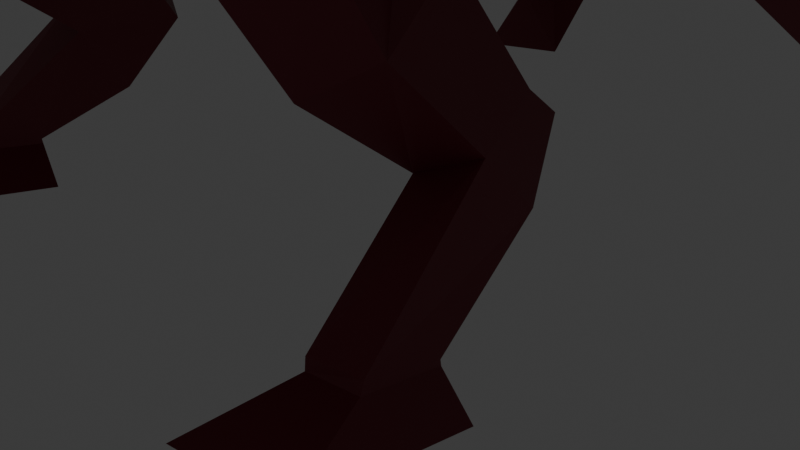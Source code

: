 # Source: fixed_dragon2.0_F458_.blend  (saved by Blender 4.4.32; exported with 4.5.12 LTS)
import bpy
from mathutils import Matrix  # noqa: F401  (used for matrix-valued properties, if any)

bpy.ops.wm.read_factory_settings(use_empty=True)
scene = bpy.context.scene
scene.name = 'Scene'

# ---- collections
col_collection = bpy.data.collections.new('Collection'); scene.collection.children.link(col_collection)

# ---- materials (node trees are filled in below, after node groups)
mat_material_001 = bpy.data.materials.new('Material.001')

# ---- material node trees
mat_material_001.use_nodes = True; mat_material_001.node_tree.nodes.clear()
_N = mat_material_001.node_tree.nodes; _L = mat_material_001.node_tree.links
n0 = _N.new('ShaderNodeBsdfPrincipled'); n0.name = 'Principled BSDF'; n0.location = (10, 300)
n0.inputs[0].default_value = (0.2211, 0.02281, 0.03953, 1.0)
n1 = _N.new('ShaderNodeOutputMaterial'); n1.name = 'Material Output'; n1.location = (300, 300)
_L.new(n0.outputs[0], n1.inputs[0])
n1.is_active_output = True

# ---- world
world_world = bpy.data.worlds.new('World'); scene.world = world_world
world_world.use_nodes = True; world_world.node_tree.nodes.clear()
_N = world_world.node_tree.nodes; _L = world_world.node_tree.links
n0 = _N.new('ShaderNodeOutputWorld'); n0.name = 'World Output'; n0.location = (300, 300)
n1 = _N.new('ShaderNodeBackground'); n1.name = 'Background'; n1.location = (10, 300)
n1.inputs[0].default_value = (0.05088, 0.05088, 0.05088, 1.0)
_L.new(n1.outputs[0], n0.inputs[0])
n0.is_active_output = True
world_world.color = (0.05088, 0.05088, 0.05088)
world_world.sun_shadow_jitter_overblur = 0.0

# ---- cameras
cam_camera = bpy.data.cameras.new('Camera')
cam_camera.clip_end = 100.0
cam_camera.ortho_scale = 7.314

# ---- lights
light_light = bpy.data.lights.new('Light', 'POINT')
light_light.energy = 1000.0
light_light.shadow_soft_size = 0.1

# ---- meshes
me_cube_001 = bpy.data.meshes.new('Cube.001')
me_cube_001.from_pydata([(1.061, -1.353, -1.202), (1.061, -1.16, 1.076), (1.061, 1.024, -1.215), (1.061, 0.9911, 1.081), (0.0, 1.06, -1.476), (0.0, 0.969, 1.251), (0.0, -1.368, -1.464), (0.0, -1.201, 1.242), (0.0, 1.781, 1.469), (1.061, 1.779, 1.298), (1.061, 1.723, -0.9947), (0.0, 1.723, -0.9947), (0.0, 3.726, 0.7549), (0.8651, 3.666, 0.6), (0.8651, 3.219, -0.6857), (0.0, 3.219, -0.6857), (0.0, 5.254, -0.3559), (0.633, 5.194, -0.5106), (0.7699, 5.06, -1.562), (0.0, 5.06, -1.562), (0.0, 7.452, -1.177), (0.4947, 7.416, -1.342), (0.6315, 7.339, -1.945), (0.0, 7.339, -1.945), (0.0, 9.412, -1.845), (0.4728, 9.412, -1.845), (0.6096, 9.378, -2.31), (0.0, 9.378, -2.31), (0.0, 11.36, -2.344), (0.0, 11.35, -2.523), (0.9539, -1.736, 0.7051), (0.7661, -2.008, -1.148), (0.0, -2.147, -1.294), (0.0, -1.772, 0.8727), (0.8426, -2.835, 0.9125), (0.8595, -3.798, 0.193), (0.0, -4.027, 0.1081), (0.0, -2.713, 0.9757), (0.7078, -3.431, 1.12), (0.8193, -4.163, 0.5194), (0.0, -4.272, 0.2899), (0.0, -3.407, 1.12), (1.041, -3.285, -0.3503), (0.0, -3.3, -0.5775), (0.0, -2.409, 0.9287), (0.8964, -2.452, 0.7659), (0.6734, -4.107, 1.153), (0.754, -4.337, 0.5935), (0.0, -4.483, 0.3928), (0.0, -4.119, 1.194), (0.5842, -4.543, 1.16), (0.6229, -4.635, 0.6689), (0.0, -4.725, 0.4058), (0.0, -4.543, 1.239), (0.6749, -5.092, 1.12), (0.6901, -5.117, 0.6321), (0.0, -5.096, 0.3826), (0.0, -5.076, 1.24), (0.9078, -5.747, 1.369), (0.9078, -5.593, 0.2234), (0.0, -5.593, 0.2234), (0.0, -5.67, 1.512), (1.046, -6.231, 1.756), (1.097, -5.948, 0.1231), (0.0, -5.948, 0.1231), (0.0, -6.242, 1.94), (1.075, -6.703, 1.107), (1.014, -6.253, -0.02225), (0.0, -6.246, -0.02358), (0.0, -6.771, 1.326), (0.9463, -6.929, 0.6819), (0.8447, -6.724, -0.1769), (0.0, -6.72, -0.1777), (0.0, -7.076, 0.8075), (0.0, -8.292, 0.2471), (0.0, -8.197, -0.2599), (0.0, -7.91, -0.235), (0.0, -8.042, 0.3437), (1.464, 1.007, -0.06711), (1.464, -1.256, -0.0632), (1.464, 1.751, 0.1515), (1.268, 3.442, -0.04282), (0.8254, 5.127, -1.036), (0.7174, 7.378, -1.644), (0.5916, 9.395, -2.077), (0.2964, 11.35, -2.434), (0.0, 11.35, -2.434), (1.29, -1.806, -0.1609), (1.148, -3.311, 0.5529), (1.073, -3.772, 0.8306), (1.253, -2.862, 0.2757), (0.9292, -4.205, 0.8971), (0.9039, -4.585, 0.9375), (0.9571, -5.096, 0.8842), (1.311, -5.685, 0.9337), (1.337, -6.077, 1.092), (1.131, -6.574, 0.7806), (1.142, -6.89, 0.4895), (0.2813, -8.297, 0.1223), (0.0, -8.369, 0.07893), (0.0, -7.141, -0.1592), (0.0, -7.35, 0.6322), (0.9237, -7.084, 0.6221), (0.8, -7.138, -0.2266), (1.116, -7.035, 0.4475), (0.9984, -6.774, 1.305), (0.8424, -7.08, 0.8083), (0.798, -7.354, 0.6328), (1.278, -6.459, 0.784), (1.247, -6.856, 0.4017), (1.202, -7.255, 0.31), (0.7897, -6.929, 0.6819), (0.9856, -6.89, 0.4895), (0.9188, -6.703, 1.107), (0.7671, -7.084, 0.6221), (0.9741, -6.574, 0.7806), (0.9591, -7.035, 0.4475), (1.381, -6.989, 2.411), (1.326, -6.868, 2.504), (1.482, -6.867, 2.465), (1.512, -6.966, 2.395), (2.27, -2.024, -1.294), (1.3, -2.308, -1.529), (1.731, -3.554, -1.019), (2.597, -3.064, -1.004), (2.535, -1.787, -1.362), (1.713, -1.836, -1.701), (2.328, -2.836, -2.221), (2.813, -2.554, -1.881), (2.608, -0.9529, -2.303), (2.071, -0.9844, -2.524), (2.31, -1.743, -2.875), (2.79, -1.558, -2.653), (2.579, -0.5884, -2.532), (2.084, -0.7811, -2.77), (2.302, -1.211, -3.482), (2.76, -0.9355, -3.151), (3.001, -2.724, -3.852), (2.521, -2.805, -3.87), (2.973, -1.999, -3.95), (2.514, -2.072, -3.957), (2.535, 1.889, -0.5869), (1.619, 1.806, -1.23), (1.538, 3.291, -0.8153), (2.181, 3.558, -0.5718), (2.88, 2.695, -1.462), (2.165, 2.63, -1.963), (2.102, 3.788, -1.64), (2.604, 3.997, -1.45), (3.028, 3.634, -2.158), (2.387, 3.703, -2.61), (2.331, 4.458, -1.975), (2.781, 4.587, -1.744), (3.205, 4.778, -2.591), (2.579, 5.038, -2.7), (2.384, 4.924, -2.177), (2.779, 4.962, -1.939), (2.986, 5.642, -2.267), (2.658, 5.722, -2.409), (2.455, 5.603, -2.204), (2.799, 5.598, -2.042), (3.236, 6.109, -2.858), (2.852, 6.252, -2.798), (3.145, 6.409, -2.448), (2.883, 6.474, -2.484), (3.386, 6.153, -3.224), (2.888, 6.209, -3.056), (3.269, 6.532, -2.689), (2.924, 6.525, -2.67), (3.734, 5.901, -4.068), (2.433, 5.857, -3.899), (3.598, 6.997, -2.573), (2.518, 6.974, -2.515), (1.082, -0.1696, -1.354), (1.082, -0.07842, 1.229), (0.0, -0.1145, 1.419), (0.0, -0.1572, -1.649), (1.538, -0.124, -0.06274), (1.533, 0.03351, 0.9023), (1.52, -0.607, 0.8257), (1.497, 0.5516, 0.9001), (1.51, 1.15, 0.9953), (1.57, 0.5425, 0.4913), (1.595, -0.671, 0.4157), (1.584, 1.12, 0.5857), (1.617, -0.009463, 0.4552), (1.652, 0.3833, 1.001), (1.913, -0.3594, 0.9849), (1.602, 1.097, 1.008), (1.62, 1.637, 1.103), (1.702, 1.074, 0.5406), (2.016, -0.4526, 0.4644), (1.721, 1.584, 0.634), (1.767, 0.3129, 0.4866), (2.445, 0.577, 1.197), (2.413, -0.6486, 1.05), (2.352, 1.767, 1.211), (2.387, 2.667, 1.368), (2.466, 1.72, 0.507), (2.533, -0.8216, 0.3419), (2.503, 2.571, 0.6618), (2.578, 0.4512, 0.4143), (3.523, 0.6139, 1.192), (3.486, -0.6349, 1.047), (3.378, 1.824, 1.22), (3.439, 2.742, 1.375), (3.233, 1.776, 0.5063), (3.351, -0.8115, 0.3281), (3.297, 2.644, 0.6586), (3.365, 0.4854, 0.3987), (4.668, -1.2, 1.028), (4.244, -1.5, 0.9842), (4.851, 0.3494, 1.064), (5.206, 1.469, 1.256), (4.633, 0.3357, 0.1895), (4.0, -1.676, 0.1037), (4.977, 1.391, 0.3784), (4.408, -1.309, 0.05255), (6.455, -1.473, 1.038), (5.916, -2.189, 0.9451), (6.687, 0.4945, 1.083), (7.138, 1.916, 1.327), (6.41, 0.4736, 0.004219), (5.606, -2.416, -0.1413), (6.847, 1.815, 0.2441), (6.124, -1.615, -0.1697), (8.648, -0.1445, 1.083), (8.116, -2.07, 0.8615), (8.876, 1.791, 1.164), (9.321, 3.194, 1.386), (8.604, 1.748, 0.3009), (7.811, -2.316, -0.01219), (9.034, 3.072, 0.5177), (8.321, -0.3092, 0.1179), (11.69, 0.5747, 1.688), (11.57, -1.508, 1.454), (11.5, 2.595, 1.838), (11.64, 4.129, 2.043), (11.25, 2.514, 0.7567), (11.33, -1.864, 0.9012), (11.4, 3.963, 0.9543), (11.41, 0.3524, 0.5429), (3.01, -2.754, -3.955), (2.534, -2.813, -3.974), (2.973, -1.985, -4.005), (2.514, -2.059, -4.006), (3.243, -1.896, -4.376), (2.285, -3.703, -4.308), (2.24, -2.056, -4.38), (3.324, -3.574, -4.267)], [], [(5, 3, 9, 8), (9, 3, 180, 181), (176, 173, 0, 6), (79, 1, 30, 87), (174, 175, 7, 1), (10, 14, 143, 142), (78, 2, 10, 80), (2, 4, 11, 10), (81, 14, 18, 82), (10, 11, 15, 14), (8, 9, 13, 12), (82, 18, 22, 83), (14, 15, 19, 18), (12, 13, 17, 16), (83, 22, 26, 84), (18, 19, 23, 22), (16, 17, 21, 20), (26, 27, 29), (22, 23, 27, 26), (20, 21, 25, 24), (86, 28, 85), (24, 25, 28), (84, 26, 29, 85), (43, 42, 35, 36), (1, 7, 33, 30), (6, 0, 31, 32), (36, 35, 39, 40), (45, 44, 37, 34), (90, 45, 34, 88), (38, 41, 49, 46), (34, 37, 41, 38), (88, 34, 38, 89), (87, 30, 45, 90), (30, 33, 44, 45), (32, 31, 42, 43), (46, 49, 53, 50), (89, 38, 46, 91), (40, 39, 47, 48), (50, 53, 57, 54), (91, 46, 50, 92), (48, 47, 51, 52), (54, 57, 61, 58), (92, 50, 54, 93), (52, 51, 55, 56), (60, 59, 63, 64), (93, 54, 58, 94), (56, 55, 59, 60), (64, 63, 67, 68), (58, 61, 65, 62), (94, 58, 62, 95), (96, 66, 113, 115), (62, 65, 69, 105), (95, 62, 118, 119), (107, 101, 77, 74), (68, 67, 71, 72), (105, 69, 73, 106), (98, 74, 77, 99), (110, 107, 74, 98), (100, 103, 75, 76), (103, 110, 98, 75), (75, 98, 99, 76), (63, 95, 108, 67), (67, 108, 109, 71), (59, 94, 95, 63), (55, 93, 94, 59), (51, 92, 93, 55), (47, 91, 92, 51), (39, 89, 91, 47), (31, 87, 121, 122), (35, 88, 89, 39), (42, 90, 88, 35), (25, 84, 85, 28), (29, 86, 85), (21, 83, 84, 25), (17, 82, 83, 21), (13, 81, 82, 17), (177, 78, 182, 185), (9, 80, 81, 13), (0, 79, 87, 31), (173, 177, 79, 0), (71, 109, 110, 103), (72, 71, 103, 100), (104, 97, 112, 116), (106, 73, 101, 107), (70, 66, 105, 106), (102, 70, 106, 107), (66, 96, 108, 105), (96, 97, 109, 108), (97, 104, 110, 109), (104, 102, 107, 110), (115, 113, 111, 112), (112, 111, 114, 116), (66, 70, 111, 113), (102, 104, 116, 114), (97, 96, 115, 112), (70, 102, 114, 111), (119, 118, 117, 120), (108, 95, 119, 120), (62, 105, 117, 118), (105, 108, 120, 117), (122, 121, 125, 126), (87, 90, 124, 121), (90, 42, 123, 124), (42, 31, 122, 123), (125, 128, 132, 129), (121, 124, 128, 125), (123, 122, 126, 127), (124, 123, 127, 128), (132, 131, 138, 137), (127, 126, 130, 131), (128, 127, 131, 132), (126, 125, 129, 130), (134, 133, 136, 135), (130, 129, 133, 134), (129, 132, 136, 133), (131, 130, 134, 135), (136, 132, 137, 139), (131, 135, 140, 138), (135, 136, 139, 140), (144, 141, 145, 148), (80, 10, 142, 141), (81, 80, 141, 144), (14, 81, 144, 143), (146, 147, 151, 150), (142, 143, 147, 146), (143, 144, 148, 147), (141, 142, 146, 145), (151, 152, 156, 155), (147, 148, 152, 151), (145, 146, 150, 149), (148, 145, 149, 152), (155, 156, 160, 159), (149, 150, 154, 153), (152, 149, 153, 156), (150, 151, 155, 154), (157, 158, 159, 160), (157, 153, 161, 163), (156, 153, 157, 160), (154, 155, 159, 158), (162, 164, 168, 166), (153, 154, 162, 161), (154, 158, 164, 162), (158, 157, 163, 164), (167, 165, 169, 171), (161, 162, 166, 165), (163, 161, 165, 167), (164, 163, 167, 168), (169, 170, 172, 171), (168, 167, 171, 172), (166, 168, 172, 170), (165, 166, 170, 169), (2, 78, 177, 173), (3, 5, 175, 174), (4, 2, 173, 176), (1, 79, 183, 179), (184, 181, 189, 192), (183, 185, 193, 191), (185, 182, 190, 193), (174, 1, 179, 178), (78, 80, 184, 182), (80, 9, 181, 184), (79, 177, 185, 183), (3, 174, 178, 180), (189, 188, 196, 197), (187, 191, 199, 195), (190, 192, 200, 198), (178, 179, 187, 186), (180, 178, 186, 188), (182, 184, 192, 190), (179, 183, 191, 187), (181, 180, 188, 189), (198, 200, 208, 206), (196, 194, 202, 204), (194, 195, 203, 202), (193, 190, 198, 201), (191, 193, 201, 199), (192, 189, 197, 200), (186, 187, 195, 194), (188, 186, 194, 196), (202, 203, 211, 210), (208, 205, 213, 216), (207, 209, 217, 215), (195, 199, 207, 203), (197, 196, 204, 205), (201, 198, 206, 209), (199, 201, 209, 207), (200, 197, 205, 208), (215, 217, 225, 223), (217, 214, 222, 225), (213, 212, 220, 221), (204, 202, 210, 212), (206, 208, 216, 214), (203, 207, 215, 211), (205, 204, 212, 213), (209, 206, 214, 217), (219, 223, 231, 227), (222, 224, 232, 230), (220, 218, 226, 228), (216, 213, 221, 224), (210, 211, 219, 218), (212, 210, 218, 220), (214, 216, 224, 222), (211, 215, 223, 219), (230, 232, 240, 238), (228, 226, 234, 236), (226, 227, 235, 234), (221, 220, 228, 229), (225, 222, 230, 233), (223, 225, 233, 231), (224, 221, 229, 232), (218, 219, 227, 226), (241, 234, 235, 239), (236, 238, 240, 237), (238, 236, 234, 241), (227, 231, 239, 235), (229, 228, 236, 237), (233, 230, 238, 241), (231, 233, 241, 239), (232, 229, 237, 240), (244, 246, 248, 245), (247, 248, 246, 249), (138, 140, 139, 137), (139, 137, 242, 244), (137, 138, 243, 242), (138, 140, 245, 243), (244, 245, 140, 139), (242, 249, 246, 244), (245, 248, 247, 243), (243, 247, 249, 242)])
_uv = me_cube_001.uv_layers.new(name='UVMap')
_uv.uv.foreach_set('vector', [0.75, 0.5, 0.625, 0.5, 0.625, 0.5, 0.75, 0.5, 0.625, 0.5, 0.625, 0.5, 0.625, 0.5, 0.625, 0.5, 0.25, 0.625, 0.375, 0.625, 0.375, 0.75, 0.25, 0.75, 0.5, 0.75, 0.625, 0.75, 0.625, 0.75, 0.5, 0.75, 0.625, 0.625, 0.75, 0.625, 0.75, 0.75, 0.625, 0.75, 0.375, 0.5, 0.375, 0.5, 0.375, 0.5, 0.375, 0.5, 0.5, 0.5, 0.375, 0.5, 0.375, 0.5, 0.5, 0.5, 0.375, 0.5, 0.25, 0.5, 0.25, 0.5, 0.375, 0.5, 0.5, 0.5, 0.375, 0.5, 0.375, 0.5, 0.5, 0.5, 0.375, 0.5, 0.25, 0.5, 0.25, 0.5, 0.375, 0.5, 0.75, 0.5, 0.625, 0.5, 0.625, 0.5, 0.75, 0.5, 0.5, 0.5, 0.375, 0.5, 0.375, 0.5, 0.5, 0.5, 0.375, 0.5, 0.25, 0.5, 0.25, 0.5, 0.375, 0.5, 0.75, 0.5, 0.625, 0.5, 0.625, 0.5, 0.75, 0.5, 0.5, 0.5, 0.375, 0.5, 0.375, 0.5, 0.5, 0.5, 0.375, 0.5, 0.25, 0.5, 0.25, 0.5, 0.375, 0.5, 0.75, 0.5, 0.625, 0.5, 0.625, 0.5, 0.75, 0.5, 0.375, 0.5, 0.25, 0.5, 0.375, 0.5, 0.375, 0.5, 0.25, 0.5, 0.25, 0.5, 0.375, 0.5, 0.75, 0.5, 0.625, 0.5, 0.625, 0.5, 0.75, 0.5, 0.5, 0.375, 0.625, 0.5, 0.5, 0.5, 0.75, 0.5, 0.625, 0.5, 0.75, 0.5, 0.5, 0.5, 0.375, 0.5, 0.375, 0.5, 0.5, 0.5, 0.25, 0.75, 0.375, 0.75, 0.375, 0.75, 0.25, 0.75, 0.625, 0.75, 0.75, 0.75, 0.75, 0.75, 0.625, 0.75, 0.25, 0.75, 0.375, 0.75, 0.375, 0.75, 0.25, 0.75, 0.25, 0.75, 0.375, 0.75, 0.375, 0.75, 0.25, 0.75, 0.625, 0.75, 0.75, 0.75, 0.75, 0.75, 0.625, 0.75, 0.5, 0.75, 0.625, 0.75, 0.625, 0.75, 0.5, 0.75, 0.625, 0.75, 0.75, 0.75, 0.75, 0.75, 0.625, 0.75, 0.625, 0.75, 0.75, 0.75, 0.75, 0.75, 0.625, 0.75, 0.5, 0.75, 0.625, 0.75, 0.625, 0.75, 0.5, 0.75, 0.5, 0.75, 0.625, 0.75, 0.625, 0.75, 0.5, 0.75, 0.625, 0.75, 0.75, 0.75, 0.75, 0.75, 0.625, 0.75, 0.25, 0.75, 0.375, 0.75, 0.375, 0.75, 0.25, 0.75, 0.625, 0.75, 0.75, 0.75, 0.75, 0.75, 0.625, 0.75, 0.5, 0.75, 0.625, 0.75, 0.625, 0.75, 0.5, 0.75, 0.25, 0.75, 0.375, 0.75, 0.375, 0.75, 0.25, 0.75, 0.625, 0.75, 0.75, 0.75, 0.75, 0.75, 0.625, 0.75, 0.5, 0.75, 0.625, 0.75, 0.625, 0.75, 0.5, 0.75, 0.25, 0.75, 0.375, 0.75, 0.375, 0.75, 0.25, 0.75, 0.625, 0.75, 0.75, 0.75, 0.75, 0.75, 0.625, 0.75, 0.5, 0.75, 0.625, 0.75, 0.625, 0.75, 0.5, 0.75, 0.25, 0.75, 0.375, 0.75, 0.375, 0.75, 0.25, 0.75, 0.25, 0.75, 0.375, 0.75, 0.375, 0.75, 0.25, 0.75, 0.5, 0.75, 0.625, 0.75, 0.625, 0.75, 0.5, 0.75, 0.25, 0.75, 0.375, 0.75, 0.375, 0.75, 0.25, 0.75, 0.25, 0.75, 0.375, 0.75, 0.375, 0.75, 0.25, 0.75, 0.625, 0.75, 0.75, 0.75, 0.75, 0.75, 0.625, 0.75, 0.5, 0.75, 0.625, 0.75, 0.625, 0.75, 0.5, 0.75, 0.5342, 0.75, 0.5907, 0.75, 0.5907, 0.75, 0.5342, 0.75, 0.625, 0.75, 0.75, 0.75, 0.75, 0.75, 0.625, 0.75, 0.5, 0.75, 0.625, 0.75, 0.625, 0.75, 0.5, 0.75, 0.625, 0.75, 0.75, 0.75, 0.75, 0.75, 0.625, 0.75, 0.25, 0.75, 0.375, 0.75, 0.375, 0.75, 0.25, 0.75, 0.625, 0.75, 0.75, 0.75, 0.75, 0.75, 0.625, 0.75, 0.5, 0.75, 0.625, 0.75, 0.625, 0.875, 0.5, 0.875, 0.5, 0.75, 0.625, 0.75, 0.625, 0.75, 0.5, 0.75, 0.25, 0.75, 0.375, 0.75, 0.375, 0.75, 0.25, 0.75, 0.375, 0.75, 0.5, 0.75, 0.5, 0.75, 0.375, 0.75, 0.375, 0.75, 0.5, 0.75, 0.5, 0.875, 0.375, 0.875, 0.375, 0.75, 0.5, 0.75, 0.5, 0.75, 0.375, 0.75, 0.375, 0.75, 0.5, 0.75, 0.5, 0.75, 0.375, 0.75, 0.375, 0.75, 0.5, 0.75, 0.5, 0.75, 0.375, 0.75, 0.375, 0.75, 0.5, 0.75, 0.5, 0.75, 0.375, 0.75, 0.375, 0.75, 0.5, 0.75, 0.5, 0.75, 0.375, 0.75, 0.375, 0.75, 0.5, 0.75, 0.5, 0.75, 0.375, 0.75, 0.375, 0.75, 0.5, 0.75, 0.5, 0.75, 0.375, 0.75, 0.375, 0.75, 0.5, 0.75, 0.5, 0.75, 0.375, 0.75, 0.375, 0.75, 0.5, 0.75, 0.5, 0.75, 0.375, 0.75, 0.375, 0.75, 0.5, 0.75, 0.5, 0.75, 0.375, 0.75, 0.625, 0.5, 0.5, 0.5, 0.5, 0.5, 0.625, 0.5, 0.375, 0.375, 0.5, 0.375, 0.5, 0.5, 0.625, 0.5, 0.5, 0.5, 0.5, 0.5, 0.625, 0.5, 0.625, 0.5, 0.5, 0.5, 0.5, 0.5, 0.625, 0.5, 0.625, 0.5, 0.5, 0.5, 0.5, 0.5, 0.625, 0.5, 0.5, 0.625, 0.5, 0.5, 0.5, 0.5, 0.5, 0.625, 0.625, 0.5, 0.5, 0.5, 0.5, 0.5, 0.625, 0.5, 0.375, 0.75, 0.5, 0.75, 0.5, 0.75, 0.375, 0.75, 0.375, 0.625, 0.5, 0.625, 0.5, 0.75, 0.375, 0.75, 0.375, 0.75, 0.5, 0.75, 0.5, 0.75, 0.375, 0.75, 0.25, 0.75, 0.375, 0.75, 0.375, 0.75, 0.25, 0.75, 0.5342, 0.75, 0.5335, 0.75, 0.5335, 0.75, 0.5342, 0.75, 0.625, 0.75, 0.75, 0.75, 0.75, 0.75, 0.625, 0.75, 0.5919, 0.75, 0.5907, 0.75, 0.625, 0.75, 0.625, 0.75, 0.591, 0.75, 0.5919, 0.75, 0.625, 0.75, 0.625, 0.75, 0.5907, 0.75, 0.5342, 0.75, 0.5, 0.75, 0.625, 0.75, 0.5342, 0.75, 0.5335, 0.75, 0.5, 0.75, 0.5, 0.75, 0.5335, 0.75, 0.5342, 0.75, 0.5, 0.75, 0.5, 0.75, 0.5342, 0.75, 0.591, 0.75, 0.625, 0.75, 0.5, 0.75, 0.5342, 0.75, 0.5907, 0.75, 0.5919, 0.75, 0.5335, 0.75, 0.5335, 0.75, 0.5919, 0.75, 0.591, 0.75, 0.5342, 0.75, 0.5907, 0.75, 0.5919, 0.75, 0.5919, 0.75, 0.5907, 0.75, 0.591, 0.75, 0.5342, 0.75, 0.5342, 0.75, 0.591, 0.75, 0.5335, 0.75, 0.5342, 0.75, 0.5342, 0.75, 0.5335, 0.75, 0.5919, 0.75, 0.591, 0.75, 0.591, 0.75, 0.5919, 0.75, 0.5, 0.75, 0.625, 0.75, 0.625, 0.75, 0.5, 0.75, 0.5, 0.75, 0.5, 0.75, 0.5, 0.75, 0.5, 0.75, 0.625, 0.75, 0.625, 0.75, 0.625, 0.75, 0.625, 0.75, 0.625, 0.75, 0.5, 0.75, 0.5, 0.75, 0.625, 0.75, 0.375, 0.75, 0.5, 0.75, 0.5, 0.75, 0.375, 0.75, 0.5, 0.75, 0.5, 0.75, 0.5, 0.75, 0.5, 0.75, 0.5, 0.75, 0.375, 0.75, 0.375, 0.75, 0.5, 0.75, 0.375, 0.75, 0.375, 0.75, 0.375, 0.75, 0.375, 0.75, 0.5, 0.75, 0.5, 0.75, 0.5, 0.75, 0.5, 0.75, 0.5, 0.75, 0.5, 0.75, 0.5, 0.75, 0.5, 0.75, 0.375, 0.75, 0.375, 0.75, 0.375, 0.75, 0.375, 0.75, 0.5, 0.75, 0.375, 0.75, 0.375, 0.75, 0.5, 0.75, 0.5, 0.75, 0.375, 0.75, 0.375, 0.75, 0.5, 0.75, 0.375, 0.75, 0.375, 0.75, 0.375, 0.75, 0.375, 0.75, 0.5, 0.75, 0.375, 0.75, 0.375, 0.75, 0.5, 0.75, 0.375, 0.75, 0.5, 0.75, 0.5, 0.75, 0.375, 0.75, 0.375, 0.75, 0.5, 0.75, 0.5, 0.75, 0.375, 0.75, 0.375, 0.75, 0.5, 0.75, 0.5, 0.75, 0.375, 0.75, 0.5, 0.75, 0.5, 0.75, 0.5, 0.75, 0.5, 0.75, 0.375, 0.75, 0.375, 0.75, 0.375, 0.75, 0.375, 0.75, 0.5, 0.75, 0.5, 0.75, 0.5, 0.75, 0.5, 0.75, 0.375, 0.75, 0.375, 0.75, 0.375, 0.75, 0.375, 0.75, 0.375, 0.75, 0.5, 0.75, 0.5, 0.75, 0.375, 0.75, 0.5, 0.5, 0.5, 0.5, 0.5, 0.5, 0.5, 0.5, 0.5, 0.5, 0.375, 0.5, 0.375, 0.5, 0.5, 0.5, 0.5, 0.5, 0.5, 0.5, 0.5, 0.5, 0.5, 0.5, 0.375, 0.5, 0.5, 0.5, 0.5, 0.5, 0.375, 0.5, 0.375, 0.5, 0.375, 0.5, 0.375, 0.5, 0.375, 0.5, 0.375, 0.5, 0.375, 0.5, 0.375, 0.5, 0.375, 0.5, 0.375, 0.5, 0.5, 0.5, 0.5, 0.5, 0.375, 0.5, 0.5, 0.5, 0.375, 0.5, 0.375, 0.5, 0.5, 0.5, 0.375, 0.5, 0.5, 0.5, 0.5, 0.5, 0.375, 0.5, 0.375, 0.5, 0.5, 0.5, 0.5, 0.5, 0.375, 0.5, 0.5, 0.5, 0.375, 0.5, 0.375, 0.5, 0.5, 0.5, 0.5, 0.5, 0.5, 0.5, 0.5, 0.5, 0.5, 0.5, 0.375, 0.5, 0.5, 0.5, 0.5, 0.5, 0.375, 0.5, 0.5, 0.5, 0.375, 0.5, 0.375, 0.5, 0.5, 0.5, 0.5, 0.5, 0.5, 0.5, 0.5, 0.5, 0.5, 0.5, 0.375, 0.5, 0.375, 0.5, 0.375, 0.5, 0.375, 0.5, 0.5, 0.5, 0.375, 0.5, 0.375, 0.5, 0.5, 0.5, 0.5, 0.5, 0.5, 0.5, 0.5, 0.5, 0.5, 0.5, 0.5, 0.5, 0.5, 0.5, 0.5, 0.5, 0.5, 0.5, 0.375, 0.5, 0.375, 0.5, 0.375, 0.5, 0.375, 0.5, 0.375, 0.5, 0.375, 0.5, 0.375, 0.5, 0.375, 0.5, 0.5, 0.5, 0.375, 0.5, 0.375, 0.5, 0.5, 0.5, 0.375, 0.5, 0.375, 0.5, 0.375, 0.5, 0.375, 0.5, 0.375, 0.5, 0.5, 0.5, 0.5, 0.5, 0.375, 0.5, 0.5, 0.5, 0.5, 0.5, 0.5, 0.5, 0.5, 0.5, 0.5, 0.5, 0.375, 0.5, 0.375, 0.5, 0.5, 0.5, 0.5, 0.5, 0.5, 0.5, 0.5, 0.5, 0.5, 0.5, 0.375, 0.5, 0.5, 0.5, 0.5, 0.5, 0.375, 0.5, 0.5, 0.5, 0.375, 0.5, 0.375, 0.5, 0.5, 0.5, 0.375, 0.5, 0.5, 0.5, 0.5, 0.5, 0.375, 0.5, 0.375, 0.5, 0.375, 0.5, 0.375, 0.5, 0.375, 0.5, 0.5, 0.5, 0.375, 0.5, 0.375, 0.5, 0.5, 0.5, 0.375, 0.5, 0.5, 0.5, 0.5, 0.625, 0.375, 0.625, 0.625, 0.5, 0.75, 0.5, 0.75, 0.625, 0.625, 0.625, 0.25, 0.5, 0.375, 0.5, 0.375, 0.625, 0.25, 0.625, 0.625, 0.75, 0.5, 0.75, 0.5, 0.75, 0.625, 0.75, 0.5, 0.5, 0.625, 0.5, 0.625, 0.5, 0.5, 0.5, 0.5, 0.75, 0.5, 0.625, 0.5, 0.625, 0.5, 0.75, 0.5, 0.625, 0.5, 0.5, 0.5, 0.5, 0.5, 0.625, 0.625, 0.625, 0.625, 0.75, 0.625, 0.75, 0.625, 0.625, 0.5, 0.5, 0.5, 0.5, 0.5, 0.5, 0.5, 0.5, 0.5, 0.5, 0.625, 0.5, 0.625, 0.5, 0.5, 0.5, 0.5, 0.75, 0.5, 0.625, 0.5, 0.625, 0.5, 0.75, 0.625, 0.5, 0.625, 0.625, 0.625, 0.625, 0.625, 0.5, 0.625, 0.5, 0.625, 0.5, 0.625, 0.5, 0.625, 0.5, 0.625, 0.75, 0.5, 0.75, 0.5, 0.75, 0.625, 0.75, 0.5, 0.5, 0.5, 0.5, 0.5, 0.5, 0.5, 0.5, 0.625, 0.625, 0.625, 0.75, 0.625, 0.75, 0.625, 0.625, 0.625, 0.5, 0.625, 0.625, 0.625, 0.625, 0.625, 0.5, 0.5, 0.5, 0.5, 0.5, 0.5, 0.5, 0.5, 0.5, 0.625, 0.75, 0.5, 0.75, 0.5, 0.75, 0.625, 0.75, 0.625, 0.5, 0.625, 0.5, 0.625, 0.5, 0.625, 0.5, 0.5, 0.5, 0.5, 0.5, 0.5, 0.5, 0.5, 0.5, 0.625, 0.5, 0.625, 0.625, 0.625, 0.625, 0.625, 0.5, 0.625, 0.625, 0.625, 0.75, 0.625, 0.75, 0.625, 0.625, 0.5, 0.625, 0.5, 0.5, 0.5, 0.5, 0.5, 0.625, 0.5, 0.75, 0.5, 0.625, 0.5, 0.625, 0.5, 0.75, 0.5, 0.5, 0.625, 0.5, 0.625, 0.5, 0.5, 0.5, 0.625, 0.625, 0.625, 0.75, 0.625, 0.75, 0.625, 0.625, 0.625, 0.5, 0.625, 0.625, 0.625, 0.625, 0.625, 0.5, 0.625, 0.625, 0.625, 0.75, 0.625, 0.75, 0.625, 0.625, 0.5, 0.5, 0.625, 0.5, 0.625, 0.5, 0.5, 0.5, 0.5, 0.75, 0.5, 0.625, 0.5, 0.625, 0.5, 0.75, 0.625, 0.75, 0.5, 0.75, 0.5, 0.75, 0.625, 0.75, 0.625, 0.5, 0.625, 0.5, 0.625, 0.5, 0.625, 0.5, 0.5, 0.625, 0.5, 0.5, 0.5, 0.5, 0.5, 0.625, 0.5, 0.75, 0.5, 0.625, 0.5, 0.625, 0.5, 0.75, 0.5, 0.5, 0.625, 0.5, 0.625, 0.5, 0.5, 0.5, 0.5, 0.75, 0.5, 0.625, 0.5, 0.625, 0.5, 0.75, 0.5, 0.625, 0.5, 0.5, 0.5, 0.5, 0.5, 0.625, 0.625, 0.5, 0.625, 0.5, 0.625, 0.5, 0.625, 0.5, 0.625, 0.5, 0.625, 0.625, 0.625, 0.625, 0.625, 0.5, 0.5, 0.5, 0.5, 0.5, 0.5, 0.5, 0.5, 0.5, 0.625, 0.75, 0.5, 0.75, 0.5, 0.75, 0.625, 0.75, 0.625, 0.5, 0.625, 0.5, 0.625, 0.5, 0.625, 0.5, 0.5, 0.625, 0.5, 0.5, 0.5, 0.5, 0.5, 0.625, 0.625, 0.75, 0.5, 0.75, 0.5, 0.75, 0.625, 0.75, 0.5, 0.5, 0.5, 0.5, 0.5, 0.5, 0.5, 0.5, 0.625, 0.5, 0.625, 0.625, 0.625, 0.625, 0.625, 0.5, 0.5, 0.5, 0.625, 0.5, 0.625, 0.5, 0.5, 0.5, 0.625, 0.625, 0.625, 0.75, 0.625, 0.75, 0.625, 0.625, 0.625, 0.5, 0.625, 0.625, 0.625, 0.625, 0.625, 0.5, 0.5, 0.5, 0.5, 0.5, 0.5, 0.5, 0.5, 0.5, 0.625, 0.75, 0.5, 0.75, 0.5, 0.75, 0.625, 0.75, 0.5, 0.5, 0.5, 0.5, 0.5, 0.5, 0.5, 0.5, 0.625, 0.5, 0.625, 0.625, 0.625, 0.625, 0.625, 0.5, 0.625, 0.625, 0.625, 0.75, 0.625, 0.75, 0.625, 0.625, 0.625, 0.5, 0.625, 0.5, 0.625, 0.5, 0.625, 0.5, 0.5, 0.625, 0.5, 0.5, 0.5, 0.5, 0.5, 0.625, 0.5, 0.75, 0.5, 0.625, 0.5, 0.625, 0.5, 0.75, 0.5, 0.5, 0.625, 0.5, 0.625, 0.5, 0.5, 0.5, 0.625, 0.625, 0.625, 0.75, 0.625, 0.75, 0.625, 0.625, 0.5, 0.625, 0.625, 0.625, 0.625, 0.75, 0.5, 0.75, 0.625, 0.5, 0.5, 0.5, 0.5, 0.5, 0.625, 0.5, 0.5, 0.5, 0.625, 0.5, 0.625, 0.625, 0.5, 0.625, 0.625, 0.75, 0.5, 0.75, 0.5, 0.75, 0.625, 0.75, 0.625, 0.5, 0.625, 0.5, 0.625, 0.5, 0.625, 0.5, 0.5, 0.625, 0.5, 0.5, 0.5, 0.5, 0.5, 0.625, 0.5, 0.75, 0.5, 0.625, 0.5, 0.625, 0.5, 0.75, 0.5, 0.5, 0.625, 0.5, 0.625, 0.5, 0.5, 0.5, 0.0, 0.0, 0.0, 0.0, 0.0, 0.0, 0.0, 0.0, 0.0, 0.0, 0.0, 0.0, 0.0, 0.0, 0.0, 0.0, 0.375, 0.75, 0.375, 0.75, 0.5, 0.75, 0.5, 0.75, 0.0, 0.0, 0.0, 0.0, 0.0, 0.0, 0.0, 0.0, 0.0, 0.0, 0.0, 0.0, 0.0, 0.0, 0.0, 0.0, 0.0, 0.0, 0.0, 0.0, 0.0, 0.0, 0.0, 0.0, 0.0, 0.0, 0.0, 0.0, 0.0, 0.0, 0.0, 0.0, 0.0, 0.0, 0.0, 0.0, 0.0, 0.0, 0.0, 0.0, 0.0, 0.0, 0.0, 0.0, 0.0, 0.0, 0.0, 0.0, 0.0, 0.0, 0.0, 0.0, 0.0, 0.0, 0.0, 0.0])
me_cube_001.materials.append(mat_material_001)
me_cube_001.update()
arm_metarig = bpy.data.armatures.new('metarig')  # bones are not reproduced

# ---- objects
ob_light = bpy.data.objects.new('Light', light_light)
ob_camera = bpy.data.objects.new('Camera', cam_camera)
ob_metarig = bpy.data.objects.new('metarig', arm_metarig)
ob_cube = bpy.data.objects.new('Cube', me_cube_001)

# ---- transforms, parenting, visibility, modifiers, constraints
ob_light.location = (4.076, 1.005, 5.904)
ob_light.rotation_euler = (0.6503, 0.05522, 1.866)
ob_light.lock_rotations_4d = False
ob_light.empty_display_type = 'ARROWS'
ob_light.color = (0.0, 0.0, 0.0, 0.0)
ob_light.lineart.crease_threshold = 0.0
ob_camera.location = (7.359, -6.926, 4.958)
ob_camera.rotation_euler = (1.109, 0.0, 0.8149)
ob_camera.lock_rotations_4d = False
ob_camera.empty_display_type = 'ARROWS'
ob_camera.color = (0.0, 0.0, 0.0, 0.0)
ob_camera.display_type = 'WIRE'
ob_camera.lineart.crease_threshold = 0.0
ob_metarig.location = (0.0, 0.0, 0.6409)
ob_metarig.scale = (21.5, 21.5, 21.5)
ob_cube.location = (0.0, 0.0, 4.53)
ob_cube.rotation_euler = (-0.109, -0.0, 0.0)
_m = ob_cube.modifiers.new('Mirror', 'MIRROR')
_m.use_clip = True

# ---- collection membership
col_collection.objects.link(ob_light)
col_collection.objects.link(ob_camera)
col_collection.objects.link(ob_metarig)
col_collection.objects.link(ob_cube)

# ---- scene / render settings (as saved in the file)
scene.camera = ob_camera
scene.frame_start = 1; scene.frame_end = 250; scene.frame_set(1)
scene.render.engine = 'BLENDER_EEVEE_NEXT'
bpy.context.view_layer.update()

